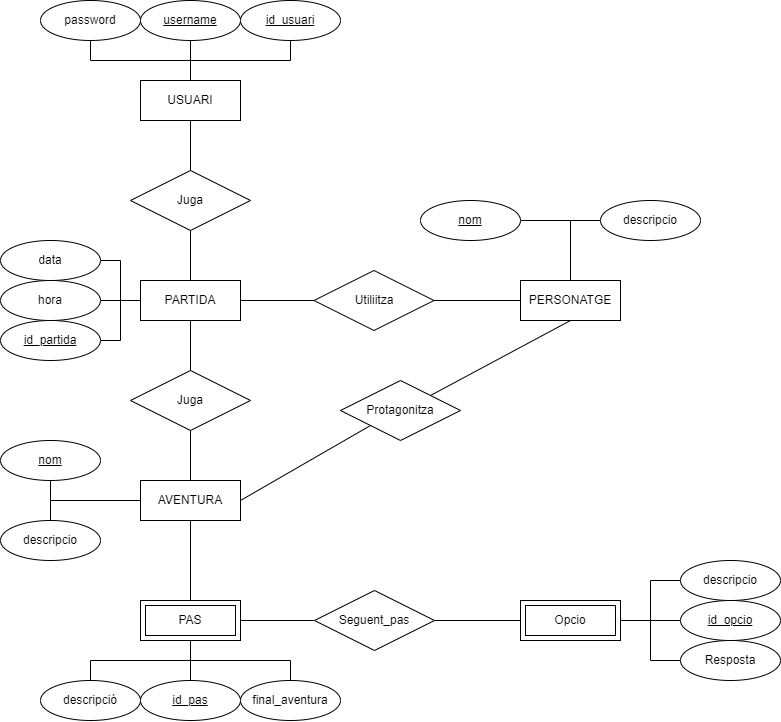

The diagram above was exported from draw.io. Its source (the exported page's mxGraphModel, read from the mxfile embedded in the PNG):
<mxGraphModel dx="1326" dy="769" grid="1" gridSize="10" guides="1" tooltips="1" connect="1" arrows="1" fold="1" page="1" pageScale="1" pageWidth="827" pageHeight="1169" math="0" shadow="0">
  <root>
    <mxCell id="0" />
    <mxCell id="1" parent="0" />
    <mxCell id="ExOLBX5Al4sWEgVICygN-9" value="" style="edgeStyle=orthogonalEdgeStyle;rounded=0;orthogonalLoop=1;jettySize=auto;html=1;endArrow=none;endFill=0;" edge="1" parent="1" source="ExOLBX5Al4sWEgVICygN-1" target="ExOLBX5Al4sWEgVICygN-8">
      <mxGeometry relative="1" as="geometry" />
    </mxCell>
    <mxCell id="ExOLBX5Al4sWEgVICygN-1" value="USUARI" style="whiteSpace=wrap;html=1;align=center;" vertex="1" parent="1">
      <mxGeometry x="180" y="80" width="100" height="40" as="geometry" />
    </mxCell>
    <mxCell id="ExOLBX5Al4sWEgVICygN-23" value="" style="edgeStyle=orthogonalEdgeStyle;rounded=0;orthogonalLoop=1;jettySize=auto;html=1;endArrow=none;endFill=0;" edge="1" parent="1" source="ExOLBX5Al4sWEgVICygN-2" target="ExOLBX5Al4sWEgVICygN-11">
      <mxGeometry relative="1" as="geometry" />
    </mxCell>
    <mxCell id="ExOLBX5Al4sWEgVICygN-25" value="" style="edgeStyle=orthogonalEdgeStyle;rounded=0;orthogonalLoop=1;jettySize=auto;html=1;endArrow=none;endFill=0;" edge="1" parent="1" source="ExOLBX5Al4sWEgVICygN-2" target="ExOLBX5Al4sWEgVICygN-24">
      <mxGeometry relative="1" as="geometry" />
    </mxCell>
    <mxCell id="ExOLBX5Al4sWEgVICygN-2" value="PARTIDA" style="whiteSpace=wrap;html=1;align=center;" vertex="1" parent="1">
      <mxGeometry x="180" y="280" width="100" height="40" as="geometry" />
    </mxCell>
    <mxCell id="ExOLBX5Al4sWEgVICygN-3" value="PERSONATGE" style="whiteSpace=wrap;html=1;align=center;" vertex="1" parent="1">
      <mxGeometry x="560" y="280" width="100" height="40" as="geometry" />
    </mxCell>
    <mxCell id="ExOLBX5Al4sWEgVICygN-26" value="" style="edgeStyle=orthogonalEdgeStyle;rounded=0;orthogonalLoop=1;jettySize=auto;html=1;endArrow=none;endFill=0;" edge="1" parent="1" source="ExOLBX5Al4sWEgVICygN-4" target="ExOLBX5Al4sWEgVICygN-24">
      <mxGeometry relative="1" as="geometry" />
    </mxCell>
    <mxCell id="ExOLBX5Al4sWEgVICygN-28" style="rounded=0;orthogonalLoop=1;jettySize=auto;html=1;exitX=1;exitY=0.5;exitDx=0;exitDy=0;entryX=0;entryY=1;entryDx=0;entryDy=0;endArrow=none;endFill=0;" edge="1" parent="1" source="ExOLBX5Al4sWEgVICygN-4" target="ExOLBX5Al4sWEgVICygN-27">
      <mxGeometry relative="1" as="geometry" />
    </mxCell>
    <mxCell id="ExOLBX5Al4sWEgVICygN-39" value="" style="edgeStyle=orthogonalEdgeStyle;rounded=0;orthogonalLoop=1;jettySize=auto;html=1;endArrow=none;endFill=0;" edge="1" parent="1" source="ExOLBX5Al4sWEgVICygN-4" target="ExOLBX5Al4sWEgVICygN-38">
      <mxGeometry relative="1" as="geometry" />
    </mxCell>
    <mxCell id="ExOLBX5Al4sWEgVICygN-4" value="AVENTURA" style="whiteSpace=wrap;html=1;align=center;" vertex="1" parent="1">
      <mxGeometry x="180" y="480" width="100" height="40" as="geometry" />
    </mxCell>
    <mxCell id="ExOLBX5Al4sWEgVICygN-20" style="edgeStyle=orthogonalEdgeStyle;rounded=0;orthogonalLoop=1;jettySize=auto;html=1;exitX=0.5;exitY=1;exitDx=0;exitDy=0;entryX=0.5;entryY=0;entryDx=0;entryDy=0;endArrow=none;endFill=0;" edge="1" parent="1" source="ExOLBX5Al4sWEgVICygN-5" target="ExOLBX5Al4sWEgVICygN-1">
      <mxGeometry relative="1" as="geometry" />
    </mxCell>
    <mxCell id="ExOLBX5Al4sWEgVICygN-5" value="password" style="ellipse;whiteSpace=wrap;html=1;align=center;" vertex="1" parent="1">
      <mxGeometry x="80" width="100" height="40" as="geometry" />
    </mxCell>
    <mxCell id="ExOLBX5Al4sWEgVICygN-21" style="edgeStyle=orthogonalEdgeStyle;rounded=0;orthogonalLoop=1;jettySize=auto;html=1;exitX=0.5;exitY=1;exitDx=0;exitDy=0;entryX=0.5;entryY=0;entryDx=0;entryDy=0;endArrow=none;endFill=0;" edge="1" parent="1" source="ExOLBX5Al4sWEgVICygN-6" target="ExOLBX5Al4sWEgVICygN-1">
      <mxGeometry relative="1" as="geometry" />
    </mxCell>
    <mxCell id="ExOLBX5Al4sWEgVICygN-6" value="username" style="ellipse;whiteSpace=wrap;html=1;align=center;fontStyle=4;" vertex="1" parent="1">
      <mxGeometry x="180" width="100" height="40" as="geometry" />
    </mxCell>
    <mxCell id="ExOLBX5Al4sWEgVICygN-22" style="edgeStyle=orthogonalEdgeStyle;rounded=0;orthogonalLoop=1;jettySize=auto;html=1;exitX=0.5;exitY=1;exitDx=0;exitDy=0;entryX=0.5;entryY=0;entryDx=0;entryDy=0;endArrow=none;endFill=0;" edge="1" parent="1" source="ExOLBX5Al4sWEgVICygN-7" target="ExOLBX5Al4sWEgVICygN-1">
      <mxGeometry relative="1" as="geometry" />
    </mxCell>
    <mxCell id="ExOLBX5Al4sWEgVICygN-7" value="id_usuari" style="ellipse;whiteSpace=wrap;html=1;align=center;fontStyle=4;" vertex="1" parent="1">
      <mxGeometry x="280" width="100" height="40" as="geometry" />
    </mxCell>
    <mxCell id="ExOLBX5Al4sWEgVICygN-10" value="" style="edgeStyle=orthogonalEdgeStyle;rounded=0;orthogonalLoop=1;jettySize=auto;html=1;endArrow=none;endFill=0;" edge="1" parent="1" source="ExOLBX5Al4sWEgVICygN-8" target="ExOLBX5Al4sWEgVICygN-2">
      <mxGeometry relative="1" as="geometry" />
    </mxCell>
    <mxCell id="ExOLBX5Al4sWEgVICygN-8" value="Juga" style="shape=rhombus;perimeter=rhombusPerimeter;whiteSpace=wrap;html=1;align=center;" vertex="1" parent="1">
      <mxGeometry x="170" y="170" width="120" height="60" as="geometry" />
    </mxCell>
    <mxCell id="ExOLBX5Al4sWEgVICygN-19" value="" style="edgeStyle=orthogonalEdgeStyle;rounded=0;orthogonalLoop=1;jettySize=auto;html=1;endArrow=none;endFill=0;" edge="1" parent="1" source="ExOLBX5Al4sWEgVICygN-11" target="ExOLBX5Al4sWEgVICygN-3">
      <mxGeometry relative="1" as="geometry" />
    </mxCell>
    <mxCell id="ExOLBX5Al4sWEgVICygN-11" value="Utiliitza" style="shape=rhombus;perimeter=rhombusPerimeter;whiteSpace=wrap;html=1;align=center;" vertex="1" parent="1">
      <mxGeometry x="353.5" y="270" width="120" height="60" as="geometry" />
    </mxCell>
    <mxCell id="ExOLBX5Al4sWEgVICygN-13" style="edgeStyle=orthogonalEdgeStyle;rounded=0;orthogonalLoop=1;jettySize=auto;html=1;exitX=1;exitY=0.5;exitDx=0;exitDy=0;entryX=0;entryY=0.5;entryDx=0;entryDy=0;endArrow=none;endFill=0;" edge="1" parent="1" source="ExOLBX5Al4sWEgVICygN-12" target="ExOLBX5Al4sWEgVICygN-2">
      <mxGeometry relative="1" as="geometry" />
    </mxCell>
    <mxCell id="ExOLBX5Al4sWEgVICygN-12" value="data" style="ellipse;whiteSpace=wrap;html=1;align=center;" vertex="1" parent="1">
      <mxGeometry x="40" y="240" width="100" height="40" as="geometry" />
    </mxCell>
    <mxCell id="ExOLBX5Al4sWEgVICygN-15" style="edgeStyle=orthogonalEdgeStyle;rounded=0;orthogonalLoop=1;jettySize=auto;html=1;exitX=1;exitY=0.5;exitDx=0;exitDy=0;entryX=0;entryY=0.5;entryDx=0;entryDy=0;endArrow=none;endFill=0;" edge="1" parent="1" source="ExOLBX5Al4sWEgVICygN-14" target="ExOLBX5Al4sWEgVICygN-2">
      <mxGeometry relative="1" as="geometry" />
    </mxCell>
    <mxCell id="ExOLBX5Al4sWEgVICygN-14" value="hora" style="ellipse;whiteSpace=wrap;html=1;align=center;" vertex="1" parent="1">
      <mxGeometry x="40" y="280" width="100" height="40" as="geometry" />
    </mxCell>
    <mxCell id="ExOLBX5Al4sWEgVICygN-17" style="edgeStyle=orthogonalEdgeStyle;rounded=0;orthogonalLoop=1;jettySize=auto;html=1;exitX=1;exitY=0.5;exitDx=0;exitDy=0;entryX=0;entryY=0.5;entryDx=0;entryDy=0;endArrow=none;endFill=0;" edge="1" parent="1" source="ExOLBX5Al4sWEgVICygN-16" target="ExOLBX5Al4sWEgVICygN-2">
      <mxGeometry relative="1" as="geometry" />
    </mxCell>
    <mxCell id="ExOLBX5Al4sWEgVICygN-16" value="id_partida" style="ellipse;whiteSpace=wrap;html=1;align=center;fontStyle=4;" vertex="1" parent="1">
      <mxGeometry x="40" y="320" width="100" height="40" as="geometry" />
    </mxCell>
    <mxCell id="ExOLBX5Al4sWEgVICygN-24" value="Juga" style="shape=rhombus;perimeter=rhombusPerimeter;whiteSpace=wrap;html=1;align=center;" vertex="1" parent="1">
      <mxGeometry x="170" y="370" width="120" height="60" as="geometry" />
    </mxCell>
    <mxCell id="ExOLBX5Al4sWEgVICygN-29" style="rounded=0;orthogonalLoop=1;jettySize=auto;html=1;exitX=1;exitY=0;exitDx=0;exitDy=0;entryX=0.5;entryY=1;entryDx=0;entryDy=0;endArrow=none;endFill=0;" edge="1" parent="1" source="ExOLBX5Al4sWEgVICygN-27" target="ExOLBX5Al4sWEgVICygN-3">
      <mxGeometry relative="1" as="geometry" />
    </mxCell>
    <mxCell id="ExOLBX5Al4sWEgVICygN-27" value="Protagonitza" style="shape=rhombus;perimeter=rhombusPerimeter;whiteSpace=wrap;html=1;align=center;" vertex="1" parent="1">
      <mxGeometry x="380" y="380" width="120" height="60" as="geometry" />
    </mxCell>
    <mxCell id="ExOLBX5Al4sWEgVICygN-31" style="edgeStyle=orthogonalEdgeStyle;rounded=0;orthogonalLoop=1;jettySize=auto;html=1;exitX=1;exitY=0.5;exitDx=0;exitDy=0;entryX=0.5;entryY=0;entryDx=0;entryDy=0;endArrow=none;endFill=0;" edge="1" parent="1" source="ExOLBX5Al4sWEgVICygN-30" target="ExOLBX5Al4sWEgVICygN-3">
      <mxGeometry relative="1" as="geometry" />
    </mxCell>
    <mxCell id="ExOLBX5Al4sWEgVICygN-30" value="nom" style="ellipse;whiteSpace=wrap;html=1;align=center;fontStyle=4;" vertex="1" parent="1">
      <mxGeometry x="460" y="200" width="100" height="40" as="geometry" />
    </mxCell>
    <mxCell id="ExOLBX5Al4sWEgVICygN-33" style="edgeStyle=orthogonalEdgeStyle;rounded=0;orthogonalLoop=1;jettySize=auto;html=1;exitX=0;exitY=0.5;exitDx=0;exitDy=0;entryX=0.5;entryY=0;entryDx=0;entryDy=0;endArrow=none;endFill=0;" edge="1" parent="1" source="ExOLBX5Al4sWEgVICygN-32" target="ExOLBX5Al4sWEgVICygN-3">
      <mxGeometry relative="1" as="geometry" />
    </mxCell>
    <mxCell id="ExOLBX5Al4sWEgVICygN-32" value="descripcio" style="ellipse;whiteSpace=wrap;html=1;align=center;" vertex="1" parent="1">
      <mxGeometry x="640" y="200" width="100" height="40" as="geometry" />
    </mxCell>
    <mxCell id="ExOLBX5Al4sWEgVICygN-35" style="edgeStyle=orthogonalEdgeStyle;rounded=0;orthogonalLoop=1;jettySize=auto;html=1;exitX=0.5;exitY=1;exitDx=0;exitDy=0;entryX=0;entryY=0.5;entryDx=0;entryDy=0;endArrow=none;endFill=0;" edge="1" parent="1" source="ExOLBX5Al4sWEgVICygN-34" target="ExOLBX5Al4sWEgVICygN-4">
      <mxGeometry relative="1" as="geometry" />
    </mxCell>
    <mxCell id="ExOLBX5Al4sWEgVICygN-34" value="nom" style="ellipse;whiteSpace=wrap;html=1;align=center;fontStyle=4;" vertex="1" parent="1">
      <mxGeometry x="40" y="440" width="100" height="40" as="geometry" />
    </mxCell>
    <mxCell id="ExOLBX5Al4sWEgVICygN-37" style="edgeStyle=orthogonalEdgeStyle;rounded=0;orthogonalLoop=1;jettySize=auto;html=1;exitX=0.5;exitY=0;exitDx=0;exitDy=0;entryX=0;entryY=0.5;entryDx=0;entryDy=0;endArrow=none;endFill=0;" edge="1" parent="1" source="ExOLBX5Al4sWEgVICygN-36" target="ExOLBX5Al4sWEgVICygN-4">
      <mxGeometry relative="1" as="geometry" />
    </mxCell>
    <mxCell id="ExOLBX5Al4sWEgVICygN-36" value="descripcio" style="ellipse;whiteSpace=wrap;html=1;align=center;" vertex="1" parent="1">
      <mxGeometry x="40" y="520" width="100" height="40" as="geometry" />
    </mxCell>
    <mxCell id="ExOLBX5Al4sWEgVICygN-42" value="" style="edgeStyle=orthogonalEdgeStyle;rounded=0;orthogonalLoop=1;jettySize=auto;html=1;endArrow=none;endFill=0;" edge="1" parent="1" source="ExOLBX5Al4sWEgVICygN-38" target="ExOLBX5Al4sWEgVICygN-40">
      <mxGeometry relative="1" as="geometry" />
    </mxCell>
    <mxCell id="ExOLBX5Al4sWEgVICygN-38" value="PAS" style="shape=ext;margin=3;double=1;whiteSpace=wrap;html=1;align=center;" vertex="1" parent="1">
      <mxGeometry x="180" y="600" width="100" height="40" as="geometry" />
    </mxCell>
    <mxCell id="ExOLBX5Al4sWEgVICygN-43" value="" style="edgeStyle=orthogonalEdgeStyle;rounded=0;orthogonalLoop=1;jettySize=auto;html=1;endArrow=none;endFill=0;" edge="1" parent="1" source="ExOLBX5Al4sWEgVICygN-40" target="ExOLBX5Al4sWEgVICygN-41">
      <mxGeometry relative="1" as="geometry" />
    </mxCell>
    <mxCell id="ExOLBX5Al4sWEgVICygN-40" value="Seguent_pas" style="shape=rhombus;perimeter=rhombusPerimeter;whiteSpace=wrap;html=1;align=center;" vertex="1" parent="1">
      <mxGeometry x="354" y="590" width="120" height="60" as="geometry" />
    </mxCell>
    <mxCell id="ExOLBX5Al4sWEgVICygN-56" style="edgeStyle=orthogonalEdgeStyle;rounded=0;orthogonalLoop=1;jettySize=auto;html=1;exitX=1;exitY=0.5;exitDx=0;exitDy=0;entryX=0;entryY=0.5;entryDx=0;entryDy=0;endArrow=none;endFill=0;" edge="1" parent="1" source="ExOLBX5Al4sWEgVICygN-41" target="ExOLBX5Al4sWEgVICygN-55">
      <mxGeometry relative="1" as="geometry" />
    </mxCell>
    <mxCell id="ExOLBX5Al4sWEgVICygN-41" value="Opcio" style="shape=ext;margin=3;double=1;whiteSpace=wrap;html=1;align=center;" vertex="1" parent="1">
      <mxGeometry x="560" y="600" width="100" height="40" as="geometry" />
    </mxCell>
    <mxCell id="ExOLBX5Al4sWEgVICygN-45" style="edgeStyle=orthogonalEdgeStyle;rounded=0;orthogonalLoop=1;jettySize=auto;html=1;exitX=0.5;exitY=0;exitDx=0;exitDy=0;entryX=0.5;entryY=1;entryDx=0;entryDy=0;endArrow=none;endFill=0;" edge="1" parent="1" source="ExOLBX5Al4sWEgVICygN-44" target="ExOLBX5Al4sWEgVICygN-38">
      <mxGeometry relative="1" as="geometry" />
    </mxCell>
    <mxCell id="ExOLBX5Al4sWEgVICygN-44" value="descripció" style="ellipse;whiteSpace=wrap;html=1;align=center;" vertex="1" parent="1">
      <mxGeometry x="80" y="680" width="100" height="40" as="geometry" />
    </mxCell>
    <mxCell id="ExOLBX5Al4sWEgVICygN-48" value="" style="edgeStyle=orthogonalEdgeStyle;rounded=0;orthogonalLoop=1;jettySize=auto;html=1;endArrow=none;endFill=0;" edge="1" parent="1" source="ExOLBX5Al4sWEgVICygN-46" target="ExOLBX5Al4sWEgVICygN-38">
      <mxGeometry relative="1" as="geometry" />
    </mxCell>
    <mxCell id="ExOLBX5Al4sWEgVICygN-46" value="id_pas" style="ellipse;whiteSpace=wrap;html=1;align=center;fontStyle=4;" vertex="1" parent="1">
      <mxGeometry x="180" y="680" width="100" height="40" as="geometry" />
    </mxCell>
    <mxCell id="ExOLBX5Al4sWEgVICygN-47" style="edgeStyle=orthogonalEdgeStyle;rounded=0;orthogonalLoop=1;jettySize=auto;html=1;exitX=0.5;exitY=1;exitDx=0;exitDy=0;endArrow=none;endFill=0;" edge="1" parent="1" source="ExOLBX5Al4sWEgVICygN-44" target="ExOLBX5Al4sWEgVICygN-44">
      <mxGeometry relative="1" as="geometry" />
    </mxCell>
    <mxCell id="ExOLBX5Al4sWEgVICygN-50" style="edgeStyle=orthogonalEdgeStyle;rounded=0;orthogonalLoop=1;jettySize=auto;html=1;exitX=0.5;exitY=0;exitDx=0;exitDy=0;entryX=0.5;entryY=1;entryDx=0;entryDy=0;endArrow=none;endFill=0;" edge="1" parent="1" source="ExOLBX5Al4sWEgVICygN-49" target="ExOLBX5Al4sWEgVICygN-38">
      <mxGeometry relative="1" as="geometry" />
    </mxCell>
    <mxCell id="ExOLBX5Al4sWEgVICygN-49" value="final_aventura" style="ellipse;whiteSpace=wrap;html=1;align=center;" vertex="1" parent="1">
      <mxGeometry x="280" y="680" width="100" height="40" as="geometry" />
    </mxCell>
    <mxCell id="ExOLBX5Al4sWEgVICygN-52" style="edgeStyle=orthogonalEdgeStyle;rounded=0;orthogonalLoop=1;jettySize=auto;html=1;exitX=0;exitY=0.5;exitDx=0;exitDy=0;entryX=1;entryY=0.5;entryDx=0;entryDy=0;endArrow=none;endFill=0;" edge="1" parent="1" source="ExOLBX5Al4sWEgVICygN-51" target="ExOLBX5Al4sWEgVICygN-41">
      <mxGeometry relative="1" as="geometry" />
    </mxCell>
    <mxCell id="ExOLBX5Al4sWEgVICygN-51" value="id_opcio" style="ellipse;whiteSpace=wrap;html=1;align=center;fontStyle=4;" vertex="1" parent="1">
      <mxGeometry x="720" y="600" width="100" height="40" as="geometry" />
    </mxCell>
    <mxCell id="ExOLBX5Al4sWEgVICygN-54" style="edgeStyle=orthogonalEdgeStyle;rounded=0;orthogonalLoop=1;jettySize=auto;html=1;exitX=0;exitY=0.5;exitDx=0;exitDy=0;entryX=1;entryY=0.5;entryDx=0;entryDy=0;endArrow=none;endFill=0;" edge="1" parent="1" source="ExOLBX5Al4sWEgVICygN-53" target="ExOLBX5Al4sWEgVICygN-41">
      <mxGeometry relative="1" as="geometry" />
    </mxCell>
    <mxCell id="ExOLBX5Al4sWEgVICygN-53" value="descripcio" style="ellipse;whiteSpace=wrap;html=1;align=center;" vertex="1" parent="1">
      <mxGeometry x="720" y="560" width="100" height="40" as="geometry" />
    </mxCell>
    <mxCell id="ExOLBX5Al4sWEgVICygN-55" value="Resposta" style="ellipse;whiteSpace=wrap;html=1;align=center;" vertex="1" parent="1">
      <mxGeometry x="720" y="640" width="100" height="40" as="geometry" />
    </mxCell>
  </root>
</mxGraphModel>